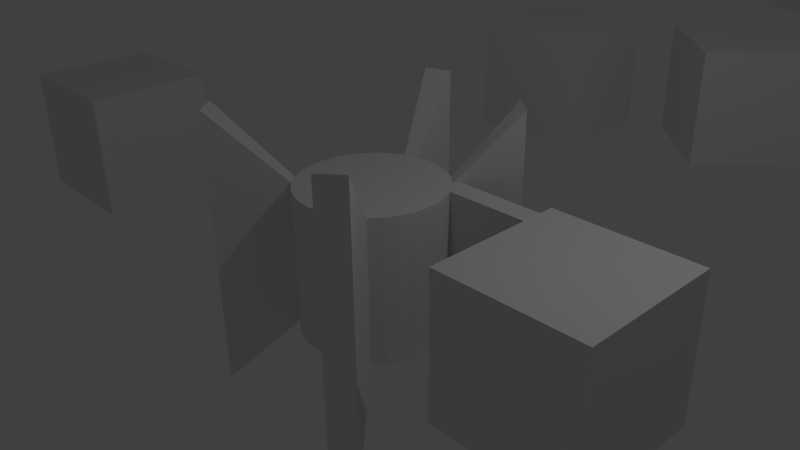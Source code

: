 # Source: tryby.blend  (saved by Blender 2.69.0; exported with 4.5.12 LTS)
import bpy
from mathutils import Matrix  # noqa: F401  (used for matrix-valued properties, if any)

bpy.ops.wm.read_factory_settings(use_empty=True)
scene = bpy.context.scene
scene.name = 'Scene'

# ---- collections
col_collection_1 = bpy.data.collections.new('Collection 1'); scene.collection.children.link(col_collection_1)

# ---- materials (node trees are filled in below, after node groups)
mat_material = bpy.data.materials.new('Material')
mat_material.alpha_threshold = 0.0
mat_material.use_transparent_shadow = False
mat_material.roughness = 0.5
mat_material.line_color = (0.0, 0.0, 0.0, 1.0)

# ---- material node trees

# ---- world
world_world = bpy.data.worlds.new('World'); scene.world = world_world
world_world.color = (0.05088, 0.05088, 0.05088)
world_world.use_sun_shadow = False
world_world.sun_shadow_jitter_overblur = 0.0
world_world.cycles.sampling_method = 'MANUAL'
world_world.cycles.sample_map_resolution = 256

# ---- cameras
cam_camera = bpy.data.cameras.new('Camera')
cam_camera.clip_end = 100.0
cam_camera.lens = 35.0
cam_camera.sensor_width = 32.0
cam_camera.sensor_height = 18.0
cam_camera.ortho_scale = 7.314
cam_camera.dof.focus_distance = 0.0
cam_camera.dof.aperture_fstop = 128.0

# ---- lights
light_lamp = bpy.data.lights.new('Lamp', 'POINT')
light_lamp.transmission_factor = 0.0
light_lamp.cutoff_distance = 30.0
light_lamp.energy = 100.0
light_lamp.shadow_buffer_clip_start = 1.001
light_lamp.shadow_soft_size = 0.1
light_lamp.shadow_maximum_resolution = 0.006
light_lamp.use_absolute_resolution = True
light_lamp.cycles.use_multiple_importance_sampling = False

# ---- meshes
me_cube_006 = bpy.data.meshes.new('Cube.006')
me_cube_006.from_pydata([(-1.0, -1.0, -1.0), (-1.0, 1.0, -1.0), (1.0, 1.0, -1.0), (1.0, -1.0, -1.0), (-1.0, -1.0, 1.0), (-1.0, 1.0, 1.0), (1.0, 1.0, 1.0), (1.0, -1.0, 1.0)], [], [(4, 5, 1, 0), (5, 6, 2, 1), (6, 7, 3, 2), (7, 4, 0, 3), (0, 1, 2, 3), (7, 6, 5, 4)])
me_cube_006.use_remesh_preserve_volume = False
me_cube_006.use_remesh_preserve_attributes = False
me_cube_006.use_mirror_vertex_groups = False
me_cube_006.update()
me_cube_003 = bpy.data.meshes.new('Cube.003')
me_cube_003.from_pydata([(-1.0, -1.0, -1.0), (-1.0, 1.0, -1.0), (1.0, 1.0, -1.0), (1.0, -1.0, -1.0), (-1.0, -1.0, 1.0), (-1.0, 1.0, 1.0), (1.0, 1.0, 1.0), (1.0, -1.0, 1.0)], [], [(4, 5, 1, 0), (5, 6, 2, 1), (6, 7, 3, 2), (7, 4, 0, 3), (0, 1, 2, 3), (7, 6, 5, 4)])
me_cube_003.use_remesh_preserve_volume = False
me_cube_003.use_remesh_preserve_attributes = False
me_cube_003.use_mirror_vertex_groups = False
me_cube_003.update()
me_cube_004 = bpy.data.meshes.new('Cube.004')
me_cube_004.from_pydata([(-1.414, -5.96e-08, -1.0), (-5.96e-08, 1.414, -1.0), (1.414, 5.96e-08, -1.0), (5.96e-08, -1.414, -1.0), (-1.414, -5.96e-08, 1.0), (-5.96e-08, 1.414, 1.0), (1.414, 5.96e-08, 1.0), (5.96e-08, -1.414, 1.0)], [], [(4, 5, 1, 0), (5, 6, 2, 1), (6, 7, 3, 2), (7, 4, 0, 3), (0, 1, 2, 3), (7, 6, 5, 4)])
me_cube_004.use_remesh_preserve_volume = False
me_cube_004.use_remesh_preserve_attributes = False
me_cube_004.use_mirror_vertex_groups = False
me_cube_004.update()
me_cube_005 = bpy.data.meshes.new('Cube.005')
me_cube_005.from_pydata([(-1.0, -1.0, -1.0), (-1.0, 1.0, -1.0), (1.0, 1.0, -1.0), (1.0, -1.0, -1.0), (-1.0, -1.0, 1.0), (-1.0, 1.0, 1.0), (1.0, 1.0, 1.0), (1.0, -1.0, 1.0)], [], [(4, 5, 1, 0), (5, 6, 2, 1), (6, 7, 3, 2), (7, 4, 0, 3), (0, 1, 2, 3), (7, 6, 5, 4)])
me_cube_005.use_remesh_preserve_volume = False
me_cube_005.use_remesh_preserve_attributes = False
me_cube_005.use_mirror_vertex_groups = False
me_cube_005.update()
me_cube_002 = bpy.data.meshes.new('Cube.002')
me_cube_002.from_pydata([(-0.05305, -1.0, -1.0), (-0.05305, 1.0, -1.0), (1.947, 1.0, -1.0), (1.947, -1.0, -1.0), (-0.05305, -1.0, 1.0), (-0.05305, 1.0, 1.0), (1.947, 1.0, 1.0), (1.947, -1.0, 1.0)], [], [(4, 5, 1, 0), (5, 6, 2, 1), (6, 7, 3, 2), (7, 4, 0, 3), (0, 1, 2, 3), (7, 6, 5, 4)])
me_cube_002.use_remesh_preserve_volume = False
me_cube_002.use_remesh_preserve_attributes = False
me_cube_002.use_mirror_vertex_groups = False
me_cube_002.update()
me_cylinder = bpy.data.meshes.new('Cylinder')
me_cylinder.from_pydata([(0.0, 1.0, -1.0), (0.0, 1.0, 1.0), (0.1951, 0.9808, -1.0), (0.1951, 0.9808, 1.0), (0.3827, 0.9239, -1.0), (0.3827, 0.9239, 1.0), (0.5556, 0.8315, -1.0), (0.5556, 0.8315, 1.0), (0.7071, 0.7071, -1.0), (0.7071, 0.7071, 1.0), (0.8315, 0.5556, -1.0), (0.8315, 0.5556, 1.0), (0.9239, 0.3827, -1.0), (0.9239, 0.3827, 1.0), (0.9808, 0.1951, -1.0), (0.9808, 0.1951, 1.0), (1.0, 7.55e-08, -1.0), (1.0, 7.55e-08, 1.0), (0.9808, -0.1951, -1.0), (0.9808, -0.1951, 1.0), (0.9239, -0.3827, -1.0), (0.9239, -0.3827, 1.0), (0.8315, -0.5556, -1.0), (0.8315, -0.5556, 1.0), (0.7071, -0.7071, -1.0), (0.7071, -0.7071, 1.0), (0.5556, -0.8315, -1.0), (0.5556, -0.8315, 1.0), (0.3827, -0.9239, -1.0), (0.3827, -0.9239, 1.0), (0.1951, -0.9808, -1.0), (0.1951, -0.9808, 1.0), (-3.258e-07, -1.0, -1.0), (-3.258e-07, -1.0, 1.0), (-0.1951, -0.9808, -1.0), (-0.1951, -0.9808, 1.0), (-0.3827, -0.9239, -1.0), (-0.3827, -0.9239, 1.0), (-0.5556, -0.8315, -1.0), (-0.5556, -0.8315, 1.0), (-0.7071, -0.7071, -1.0), (-0.7071, -0.7071, 1.0), (-0.8315, -0.5556, -1.0), (-0.8315, -0.5556, 1.0), (-0.9239, -0.3827, -1.0), (-0.9239, -0.3827, 1.0), (-0.9808, -0.1951, -1.0), (-0.9808, -0.1951, 1.0), (-1.0, 9.656e-07, -1.0), (-1.0, 9.656e-07, 1.0), (-0.9808, 0.1951, -1.0), (-0.9808, 0.1951, 1.0), (-0.9239, 0.3827, -1.0), (-0.9239, 0.3827, 1.0), (-0.8315, 0.5556, -1.0), (-0.8315, 0.5556, 1.0), (-0.7071, 0.7071, -1.0), (-0.7071, 0.7071, 1.0), (-0.5556, 0.8315, -1.0), (-0.5556, 0.8315, 1.0), (-0.3827, 0.9239, -1.0), (-0.3827, 0.9239, 1.0), (-0.1951, 0.9808, -1.0), (-0.1951, 0.9808, 1.0), (1.032, 1.541, -1.945), (1.032, 1.541, 1.945), (1.327, 1.3, -1.945), (1.327, 1.3, 1.945), (1.327, -1.451, -1.945), (1.327, -1.451, 1.945), (1.032, -1.693, -1.945), (1.032, -1.693, 1.945), (-1.424, -1.451, -1.945), (-1.424, -1.451, 1.945), (-1.666, -1.157, -1.945), (-1.666, -1.157, 1.945), (-0.7927, 1.721, -1.945), (-0.7927, 1.721, 1.945), (-0.4278, 1.832, -1.945), (-0.4278, 1.832, 1.945)], [], [(0, 1, 3, 2), (2, 3, 5, 4), (4, 5, 7, 6), (7, 9, 67, 65), (8, 9, 11, 10), (10, 11, 13, 12), (12, 13, 15, 14), (14, 15, 17, 16), (16, 17, 19, 18), (18, 19, 21, 20), (20, 21, 23, 22), (22, 23, 25, 24), (60, 61, 77, 76), (26, 27, 29, 28), (28, 29, 31, 30), (30, 31, 33, 32), (32, 33, 35, 34), (34, 35, 37, 36), (36, 37, 39, 38), (38, 39, 41, 40), (61, 63, 79, 77), (42, 43, 45, 44), (44, 45, 47, 46), (46, 47, 49, 48), (48, 49, 51, 50), (50, 51, 53, 52), (52, 53, 55, 54), (54, 55, 57, 56), (56, 57, 59, 58), (58, 59, 61, 60), (3, 1, 63, 61, 59, 57, 55, 53, 51, 49, 47, 45, 43, 41, 39, 37, 35, 33, 31, 29, 27, 25, 23, 21, 19, 17, 15, 13, 11, 9, 7, 5), (62, 63, 1, 0), (26, 24, 68, 70), (0, 2, 4, 6, 8, 10, 12, 14, 16, 18, 20, 22, 24, 26, 28, 30, 32, 34, 36, 38, 40, 42, 44, 46, 48, 50, 52, 54, 56, 58, 60, 62), (64, 65, 67, 66), (68, 69, 71, 70), (72, 73, 75, 74), (76, 77, 79, 78), (6, 7, 65, 64), (41, 43, 75, 73), (25, 27, 71, 69), (40, 41, 73, 72), (63, 62, 78, 79), (24, 25, 69, 68), (62, 60, 76, 78), (9, 8, 66, 67), (8, 6, 64, 66), (43, 42, 74, 75), (27, 26, 70, 71), (42, 40, 72, 74)])
me_cylinder.use_remesh_preserve_volume = False
me_cylinder.use_remesh_preserve_attributes = False
me_cylinder.use_mirror_vertex_groups = False
me_cylinder.update()
me_cube_001 = bpy.data.meshes.new('Cube.001')
me_cube_001.from_pydata([(1.0, 1.0, -1.0), (1.0, -1.0, -1.0), (-1.0, -1.0, -1.0), (-1.0, 1.0, -1.0), (1.0, 1.0, 1.0), (1.0, -1.0, 1.0), (-1.0, -1.0, 1.0), (-1.0, 1.0, 1.0)], [], [(0, 1, 2, 3), (4, 7, 6, 5), (0, 4, 5, 1), (1, 5, 6, 2), (2, 6, 7, 3), (4, 0, 3, 7)])
me_cube_001.materials.append(mat_material)
me_cube_001.use_remesh_preserve_volume = False
me_cube_001.use_remesh_preserve_attributes = False
me_cube_001.use_mirror_vertex_groups = False
me_cube_001.update()
me_cube = bpy.data.meshes.new('Cube')
me_cube.from_pydata([(1.0, 1.0, -1.0), (1.0, -1.0, -1.0), (-1.0, -1.0, -1.0), (-1.0, 1.0, -1.0), (1.0, 1.0, 1.0), (1.0, -1.0, 1.0), (-1.0, -1.0, 1.0), (-1.0, 1.0, 1.0)], [], [(0, 1, 2, 3), (4, 7, 6, 5), (0, 4, 5, 1), (1, 5, 6, 2), (2, 6, 7, 3), (4, 0, 3, 7)])
me_cube.materials.append(mat_material)
me_cube.use_remesh_preserve_volume = False
me_cube.use_remesh_preserve_attributes = False
me_cube.use_mirror_vertex_groups = False
me_cube.update()
arm_armature = bpy.data.armatures.new('Armature')  # bones are not reproduced

# ---- objects
ob_empty = bpy.data.objects.new('Empty', None)
ob_cube_006 = bpy.data.objects.new('Cube.006', me_cube_006)
ob_cube_003 = bpy.data.objects.new('Cube.003', me_cube_003)
ob_cube_004 = bpy.data.objects.new('Cube.004', me_cube_004)
ob_cube_005 = bpy.data.objects.new('Cube.005', me_cube_005)
ob_armature = bpy.data.objects.new('Armature', arm_armature)
ob_cube_002 = bpy.data.objects.new('Cube.002', me_cube_002)
ob_cylinder = bpy.data.objects.new('Cylinder', me_cylinder)
ob_cube_001 = bpy.data.objects.new('Cube.001', me_cube_001)
ob_cube = bpy.data.objects.new('Cube', me_cube)
ob_lamp = bpy.data.objects.new('Lamp', light_lamp)
ob_camera = bpy.data.objects.new('Camera', cam_camera)

# ---- transforms, parenting, visibility, modifiers, constraints
ob_empty.location = (-6.246, 6.897, 0.4338)
ob_empty.lock_rotation = (True, True, False)
ob_empty.empty_display_type = 'CUBE'
ob_empty.empty_image_offset = (0.0, 0.0)
ob_empty.lineart.crease_threshold = 0.0
ob_cube_006.location = (0.6438, 14.62, 0.4338)
ob_cube_006.lineart.crease_threshold = 0.0
_c = ob_cube_006.constraints.new('TRANSFORM'); _c.name = 'Transformation'
_c.target = ob_empty
_c.map_from = 'ROTATION'
_c.map_to_x_from = 'Z'
_c.map_to_y_from = 'Z'
_c.map_to_z_from = 'X'
_c.from_min_z = -6.283
_c.from_max_z = 6.283
_c.to_min_x = -10.0
_c.to_max_x = 10.0
_c.from_min_z_rot = -6.283
_c.from_max_z_rot = 6.283
_c.from_min_x_scale = 0.0
_c.from_min_y_scale = 0.0
_c.from_min_z_scale = 0.0
_c.from_max_x_scale = 0.0
_c.from_max_y_scale = 0.0
_c.from_max_z_scale = 0.0
_c.to_min_x_scale = 0.0
_c.to_min_y_scale = 0.0
_c.to_min_z_scale = 0.0
_c.to_max_x_scale = 0.0
_c.to_max_y_scale = 0.0
_c.to_max_z_scale = 0.0
ob_cube_003.location = (-2.356, 6.897, 0.4338)
ob_cube_003.lineart.crease_threshold = 0.0
_c = ob_cube_003.constraints.new('COPY_ROTATION'); _c.name = 'Copy Rotation'
_c.target = ob_empty
ob_cube_004.location = (0.6438, 8.17, 0.4338)
ob_cube_004.lineart.crease_threshold = 0.0
_c = ob_cube_004.constraints.new('COPY_ROTATION'); _c.name = 'Copy Rotation'
_c.target = ob_empty
_c.invert_z = True
ob_cube_005.location = (0.6438, 11.62, 0.4338)
ob_cube_005.lineart.crease_threshold = 0.0
_c = ob_cube_005.constraints.new('TRANSFORM'); _c.name = 'Transformation'
_c.active = True
_c.target = ob_empty
_c.map_from = 'ROTATION'
_c.map_to = 'ROTATION'
_c.map_to_y_from = 'Z'
_c.from_min_z = -6.283
_c.from_max_z = 6.283
_c.to_min_y = -6.283
_c.to_max_y = 6.283
_c.from_min_z_rot = -6.283
_c.from_max_z_rot = 6.283
_c.to_min_y_rot = -6.283
_c.to_max_y_rot = 6.283
_c.from_min_x_scale = 0.0
_c.from_min_y_scale = 0.0
_c.from_min_z_scale = 0.0
_c.from_max_x_scale = 0.0
_c.from_max_y_scale = 0.0
_c.from_max_z_scale = 0.0
_c.to_min_x_scale = 0.0
_c.to_min_y_scale = 0.0
_c.to_min_z_scale = 0.0
_c.to_max_x_scale = 0.0
_c.to_max_y_scale = 0.0
_c.to_max_z_scale = 0.0
ob_armature.location = (0.0, -5.96e-08, 0.0)
ob_armature.rotation_euler = (1.571, 0.0, 1.396)
ob_armature.show_in_front = True
ob_armature.lineart.crease_threshold = 0.0
ob_cube_002.parent = ob_armature
ob_cube_002.matrix_parent_inverse = Matrix(((0.1736, 0.9848, 8.747e-16, 5.87e-08), (-7.435e-08, 1.311e-08, 1.0, 7.814e-16), (0.9848, -0.1736, 7.55e-08, -1.035e-08), (0.0, 0.0, 0.0, 1.0)))
ob_cube_002.location = (-0.1179, 0.6338, 0.0)
ob_cube_002.rotation_euler = (2.235e-15, 3.142, 0.008126)
ob_cube_002.scale = (-2.112, -0.146, -1.0)
ob_cube_002.lineart.crease_threshold = 0.0
_vg = ob_cube_002.vertex_groups.new(name='Bone.001')
for _i, _w in zip([0, 1, 2, 3, 4, 5, 6, 7], [0.9997, 0.9997, 0.9997, 0.9997, 0.9997, 0.9997, 0.9997, 0.9997]): _vg.add([_i], _w, 'REPLACE')
_m = ob_cube_002.modifiers.new('Armature', 'ARMATURE')
_m.object = ob_armature
ob_cylinder.parent = ob_armature
ob_cylinder.matrix_parent_inverse = Matrix(((0.1736, 0.9848, 8.747e-16, 5.87e-08), (-7.435e-08, 1.311e-08, 1.0, 7.814e-16), (0.9848, -0.1736, 7.55e-08, -1.035e-08), (0.0, 0.0, 0.0, 1.0)))
ob_cylinder.location = (0.0, -5.96e-08, 0.0)
ob_cylinder.lock_location = (True, True, True)
ob_cylinder.lineart.crease_threshold = 0.0
_vg = ob_cylinder.vertex_groups.new(name='Bone.003')
_vg.add([0, 1, 2, 3, 4, 5, 6, 7, 8, 9, 10, 11, 12, 13, 14, 15, 16, 17, 18, 19, 20, 21, 22, 23, 24, 25, 26, 27, 28, 29, 30, 31, 32, 33, 34, 35, 36, 37, 38, 39, 40, 41, 42, 43, 44, 45, 46, 47, 48, 49, 50, 51, 52, 53, 54, 55, 56, 57, 58, 59, 60, 61, 62, 63, 64, 65, 66, 67, 68, 69, 70, 71, 72, 73, 74, 75, 76, 77, 78, 79], 1.0, 'REPLACE')
_m = ob_cylinder.modifiers.new('Armature', 'ARMATURE')
_m.object = ob_armature
ob_cube_001.location = (3.0, 0.0, 0.0)
ob_cube_001.lock_rotations_4d = False
ob_cube_001.empty_display_type = 'ARROWS'
ob_cube_001.lineart.crease_threshold = 0.0
ob_cube.location = (-6.5, 0.0, 0.0)
ob_cube.lock_rotations_4d = False
ob_cube.empty_display_type = 'ARROWS'
ob_cube.lineart.crease_threshold = 0.0
ob_lamp.location = (4.076, 1.005, 5.904)
ob_lamp.rotation_euler = (0.6503, 0.05522, 1.866)
ob_lamp.lock_rotations_4d = False
ob_lamp.empty_display_type = 'ARROWS'
ob_lamp.color = (0.0, 0.0, 0.0, 0.0)
ob_lamp.lineart.crease_threshold = 0.0
ob_camera.location = (7.481, -6.508, 5.344)
ob_camera.rotation_euler = (1.109, 0.01082, 0.8149)
ob_camera.lock_rotations_4d = False
ob_camera.empty_display_type = 'ARROWS'
ob_camera.color = (0.0, 0.0, 0.0, 0.0)
ob_camera.display_type = 'WIRE'
ob_camera.lineart.crease_threshold = 0.0

# ---- collection membership
col_collection_1.objects.link(ob_empty)
col_collection_1.objects.link(ob_cube_006)
col_collection_1.objects.link(ob_cube_003)
col_collection_1.objects.link(ob_cube_004)
col_collection_1.objects.link(ob_cube_005)
col_collection_1.objects.link(ob_armature)
col_collection_1.objects.link(ob_cube_002)
col_collection_1.objects.link(ob_cylinder)
col_collection_1.objects.link(ob_cube_001)
col_collection_1.objects.link(ob_cube)
col_collection_1.objects.link(ob_lamp)
col_collection_1.objects.link(ob_camera)

# ---- scene / render settings (as saved in the file)
scene.camera = ob_camera
scene.frame_start = 1; scene.frame_end = 119; scene.frame_set(117)
scene.render.engine = 'BLENDER_EEVEE_NEXT'
scene.render.image_settings.compression = 90
scene.render.resolution_percentage = 50
scene.render.dither_intensity = 0.0
scene.cycles.use_denoising = False
scene.cycles.samples = 10
scene.cycles.sampling_pattern = 'TABULATED_SOBOL'
scene.cycles.light_sampling_threshold = 0.0
scene.cycles.use_adaptive_sampling = False
scene.cycles.use_light_tree = False
scene.cycles.blur_glossy = 0.0
scene.cycles.volume_bounces = 1
scene.cycles.pixel_filter_type = 'GAUSSIAN'
scene.cycles.sample_clamp_indirect = 0.0
scene.view_settings.view_transform = 'Standard'
bpy.context.view_layer.update()
